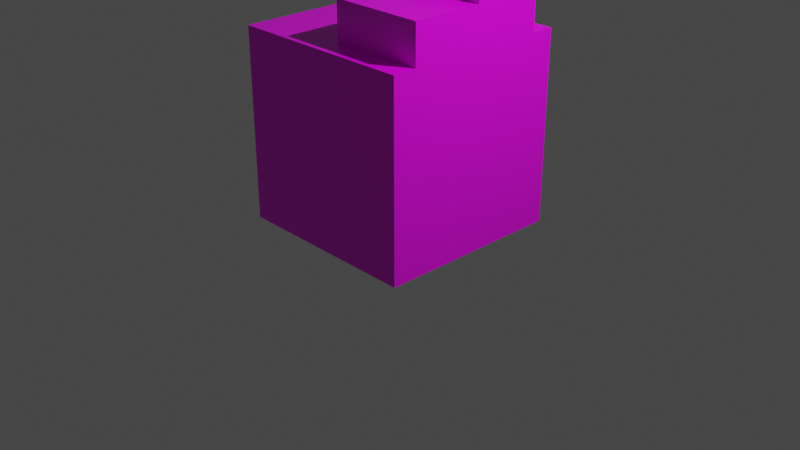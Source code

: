 # Source: dae_test_06.blend  (saved by Blender 2.83.19; exported with 4.5.12 LTS)
import bpy
from mathutils import Matrix  # noqa: F401  (used for matrix-valued properties, if any)

bpy.ops.wm.read_factory_settings(use_empty=True)
scene = bpy.context.scene
scene.name = 'Scene'

# ---- collections
col_collection = bpy.data.collections.new('Collection'); scene.collection.children.link(col_collection)

# ---- images (referenced by path relative to the original .blend; pixels are not part of the script)
import os
ASSET_DIR = os.environ.get("B2B_ASSET_DIR", "")  # directory of the original .blend (textures are referenced by path, not embedded)
HERE = os.path.dirname(os.path.abspath(__file__))  # packed textures are extracted next to this script under _unpacked/

def load_image(name, relpath, width, height, colorspace="sRGB"):
    """Load a texture the original file referenced (path relative to the .blend, or extracted next to this script)."""
    p = next((c for c in (os.path.join(HERE, relpath), os.path.join(ASSET_DIR, relpath)) if relpath and os.path.exists(c)), "")
    if p:
        img = bpy.data.images.load(p, check_existing=True)
        img.name = name
    else:  # same state as the original file: an image datablock whose file is absent (Cycles renders it pink)
        img = bpy.data.images.new(name, width, height)
        img.source = "FILE"
        img.filepath = "//" + (relpath or name)
    img.colorspace_settings.name = colorspace
    return img
img_material_base_color = load_image('Material Base Color', 'test_anim_texture.png', 1024, 1024, 'sRGB')

# ---- materials (node trees are filled in below, after node groups)
mat_material = bpy.data.materials.new('Material')
mat_material.alpha_threshold = 0.0
mat_material.use_transparent_shadow = False
mat_material.line_color = (0.0, 0.0, 0.0, 1.0)

# ---- material node trees
mat_material.use_nodes = True; mat_material.node_tree.nodes.clear()
_N = mat_material.node_tree.nodes; _L = mat_material.node_tree.links
n0 = _N.new('ShaderNodeOutputMaterial'); n0.name = 'Material Output'; n0.location = (300, 300)
n1 = _N.new('ShaderNodeBsdfPrincipled'); n1.name = 'Principled BSDF'; n1.location = (10, 300)
n1.distribution = 'GGX'
n1.subsurface_method = 'BURLEY'
n1.inputs[2].default_value = 0.4
n1.inputs[3].default_value = 1.45
n1.inputs[27].default_value = (0.0, 0.0, 0.0, 1.0)
n1.inputs[28].default_value = 1.0
n2 = _N.new('ShaderNodeTexImage'); n2.name = 'Image Texture'; n2.location = (-280, 275)
n2.image = img_material_base_color
_L.new(n1.outputs[0], n0.inputs[0])
_L.new(n2.outputs[0], n1.inputs[0])
n0.is_active_output = True

# ---- world
world_world = bpy.data.worlds.new('World'); scene.world = world_world
world_world.use_nodes = True; world_world.node_tree.nodes.clear()
_N = world_world.node_tree.nodes; _L = world_world.node_tree.links
n0 = _N.new('ShaderNodeOutputWorld'); n0.name = 'World Output'; n0.location = (300, 300)
n1 = _N.new('ShaderNodeBackground'); n1.name = 'Background'; n1.location = (10, 300)
n1.inputs[0].default_value = (0.05088, 0.05088, 0.05088, 1.0)
_L.new(n1.outputs[0], n0.inputs[0])
n0.is_active_output = True
world_world.color = (0.05088, 0.05088, 0.05088)
world_world.use_sun_shadow = False
world_world.sun_shadow_jitter_overblur = 0.0

# ---- cameras
cam_camera = bpy.data.cameras.new('Camera')
cam_camera.clip_end = 100.0
cam_camera.ortho_scale = 7.314

# ---- lights
light_light = bpy.data.lights.new('Light', 'POINT')
light_light.transmission_factor = 0.0
light_light.energy = 1000.0
light_light.shadow_soft_size = 0.1
light_light.shadow_maximum_resolution = 0.006
light_light.use_absolute_resolution = True

# ---- meshes
me_cube = bpy.data.meshes.new('Cube')
me_cube.from_pydata([(1.0, 1.0, 2.0), (1.0, 1.0, 0.0), (1.0, -1.0, 2.0), (1.0, -1.0, 0.0), (-1.0, 1.0, 2.0), (-1.0, 1.0, 0.0), (-1.0, -1.0, 2.0), (-1.0, -1.0, 0.0), (-1.0, 0.7524, 0.0), (-1.0, -0.7524, 0.0), (1.0, 0.7524, 2.0), (1.0, -0.7524, 2.0), (-1.0, -0.7524, 2.0), (-1.0, 0.7524, 2.0), (1.0, -0.7524, 0.0), (1.0, 0.7524, 0.0), (1.0, 0.0, 2.0), (-1.0, 0.0, 2.0), (0.0, 0.7524, 2.0), (0.0, -0.7524, 2.0), (0.0, 0.0, 2.0), (1.0, 0.0, 2.406), (1.0, -0.7524, 2.406), (0.0, 0.7524, 2.406), (1.0, 0.7524, 2.406), (0.0, -0.7524, 2.406), (0.0, 0.0, 2.406), (0.0, 0.7524, 2.547), (1.0, 0.7524, 2.547), (1.0, 0.0, 2.547), (0.0, 0.0, 2.547)], [], [(11, 19, 12, 6, 2), (3, 2, 6, 7), (8, 13, 4, 5), (9, 14, 3, 7), (14, 11, 2, 3), (5, 4, 0, 1), (1, 0, 10, 15), (15, 10, 16, 11, 14), (5, 1, 15, 8), (8, 15, 14, 9), (7, 6, 12, 9), (9, 12, 17, 13, 8), (0, 4, 13, 18, 10), (20, 17, 12, 19), (11, 16, 21, 22), (16, 10, 24, 21), (18, 13, 17, 20), (21, 26, 25, 22), (23, 26, 30, 27), (10, 18, 23, 24), (18, 20, 26, 23), (19, 11, 22, 25), (20, 19, 25, 26), (28, 27, 30, 29), (21, 24, 28, 29), (24, 23, 27, 28), (26, 21, 29, 30)])
_uv = me_cube.uv_layers.new(name='UVMap')
_uv.uv.foreach_set('vector', [0.6667, 0.7079, 0.5, 0.7079, 0.3333, 0.7079, 0.3333, 0.6667, 0.6667, 0.6667, 0.3333, 0.6667, 0.3333, 0.3333, 0.6667, 0.3333, 0.6667, 0.6667, 0.3333, 0.4658, 0.0, 0.4658, 0.0, 0.4245, 0.3333, 0.4245, 0.6667, 0.2921, 1.0, 0.2921, 1.0, 0.3333, 0.6667, 0.3333, 0.2921, 0.4245, 0.2921, 0.09119, 0.3333, 0.09119, 0.3333, 0.4245, 0.6667, 0.3333, 0.3333, 0.3333, 0.3333, 6.954e-08, 0.6667, 0.0, 1.192e-07, 0.4245, 0.0, 0.09119, 0.04127, 0.09119, 0.04127, 0.4245, 0.04127, 0.4245, 0.04127, 0.09119, 0.1667, 0.09119, 0.2921, 0.09119, 0.2921, 0.4245, 0.6667, 0.0, 1.0, 4.967e-08, 1.0, 0.04127, 0.6667, 0.04127, 0.6667, 0.04127, 1.0, 0.04127, 1.0, 0.2921, 0.6667, 0.2921, 0.3333, 0.7579, 3.974e-08, 0.7579, 3.974e-08, 0.7166, 0.3333, 0.7166, 0.3333, 0.7166, 3.974e-08, 0.7166, 1.987e-08, 0.5912, 0.0, 0.4658, 0.3333, 0.4658, 0.6667, 1.0, 0.3333, 1.0, 0.3333, 0.9587, 0.5, 0.9587, 0.6667, 0.9587, 0.5, 0.8333, 0.3333, 0.8333, 0.3333, 0.7079, 0.5, 0.7079, 0.2921, 0.09119, 0.1667, 0.09119, 0.1667, 0.02359, 0.2921, 0.02359, 0.1667, 0.09119, 0.04127, 0.09119, 0.04127, 0.02359, 0.1667, 0.02359, 0.5, 0.9587, 0.3333, 0.9587, 0.3333, 0.8333, 0.5, 0.8333, 0.7921, 0.5841, 0.7921, 0.7508, 0.6667, 0.7508, 0.6667, 0.5841, 0.6903, 0.3333, 0.6903, 0.4587, 0.6667, 0.4587, 0.6667, 0.3333, 0.7921, 0.7508, 0.7921, 0.5841, 0.8597, 0.5841, 0.8597, 0.7508, 0.7579, 0.3333, 0.7579, 0.4587, 0.6903, 0.4587, 0.6903, 0.3333, 0.6667, 0.9175, 0.6667, 0.7508, 0.7343, 0.7508, 0.7343, 0.9175, 0.7579, 0.4587, 0.7579, 0.5841, 0.6903, 0.5841, 0.6903, 0.4587, 0.8833, 0.3333, 0.8833, 0.5, 0.7579, 0.5, 0.7579, 0.3333, 0.1667, 0.02359, 0.04127, 0.02359, 0.04127, 3.974e-08, 0.1667, 0.0, 0.8597, 0.7508, 0.8597, 0.5841, 0.8833, 0.5841, 0.8833, 0.7508, 0.8833, 0.5, 0.8833, 0.3333, 0.9068, 0.3333, 0.9068, 0.5])
me_cube.materials.append(mat_material)
me_cube.use_remesh_preserve_volume = False
me_cube.use_remesh_preserve_attributes = False
me_cube.use_mirror_vertex_groups = False
me_cube.update()
arm_armature = bpy.data.armatures.new('Armature')  # bones are not reproduced

# ---- objects
ob_cube = bpy.data.objects.new('Cube', me_cube)
ob_light = bpy.data.objects.new('Light', light_light)
ob_camera = bpy.data.objects.new('Camera', cam_camera)
ob_armature = bpy.data.objects.new('Armature', arm_armature)

# ---- transforms, parenting, visibility, modifiers, constraints
ob_cube.parent = ob_armature
ob_cube.location = (0.0, 0.0, 0.0)
ob_cube.lock_rotations_4d = False
ob_cube.empty_display_type = 'ARROWS'
ob_cube.lineart.crease_threshold = 0.0
_vg = ob_cube.vertex_groups.new(name='Bone')
for _i, _w in zip([0, 1, 2, 3, 4, 5, 6, 7, 8, 9, 10, 11, 12, 13, 14, 15, 16, 17, 18, 19, 20, 21, 22, 23, 24, 25, 26, 27, 28, 29, 30], [0.8103, 0.9626, 0.8025, 0.9472, 0.8934, 0.9791, 0.9359, 0.9814, 0.9816, 0.9819, 0.7017, 0.6963, 0.9382, 0.9049, 0.9406, 0.9609, 0.1427, 0.9295, 0.7491, 0.8493, 0.8229, 0.07224, 0.3644, 0.3578, 0.316, 0.7113, 0.2435, 0.2919, 0.2566, 0.07105, 0.1795]): _vg.add([_i], _w, 'REPLACE')
_vg = ob_cube.vertex_groups.new(name='Bone.001')
for _i, _w in zip([0, 1, 2, 3, 4, 6, 10, 11, 12, 13, 14, 15, 16, 17, 18, 19, 20, 21, 22, 23, 24, 25, 26, 27, 28, 29, 30], [0.1897, 0.02485, 0.1975, 0.05284, 0.1066, 0.06414, 0.2983, 0.3037, 0.06181, 0.09511, 0.05944, 0.0281, 0.8573, 0.07047, 0.2509, 0.1507, 0.1771, 0.9278, 0.6356, 0.6422, 0.684, 0.2887, 0.7565, 0.7081, 0.7434, 0.929, 0.8205]): _vg.add([_i], _w, 'REPLACE')
_m = ob_cube.modifiers.new('Armature', 'ARMATURE')
_m.object = ob_armature
ob_light.location = (4.076, 1.005, 5.904)
ob_light.rotation_euler = (0.6503, 0.05522, 1.866)
ob_light.lock_rotations_4d = False
ob_light.empty_display_type = 'ARROWS'
ob_light.color = (0.0, 0.0, 0.0, 0.0)
ob_light.lineart.crease_threshold = 0.0
ob_camera.location = (7.359, -6.926, 4.958)
ob_camera.rotation_euler = (1.109, 0.0, 0.8149)
ob_camera.lock_rotations_4d = False
ob_camera.empty_display_type = 'ARROWS'
ob_camera.color = (0.0, 0.0, 0.0, 0.0)
ob_camera.display_type = 'WIRE'
ob_camera.lineart.crease_threshold = 0.0
ob_armature.location = (0.0, 0.0, 0.0)
ob_armature.show_in_front = True
ob_armature.lineart.crease_threshold = 0.0

# ---- collection membership
col_collection.objects.link(ob_cube)
col_collection.objects.link(ob_light)
col_collection.objects.link(ob_camera)
col_collection.objects.link(ob_armature)

# ---- scene / render settings (as saved in the file)
scene.camera = ob_camera
scene.frame_start = 1; scene.frame_end = 20; scene.frame_set(10)
scene.render.engine = 'BLENDER_EEVEE_NEXT'
scene.cycles.use_denoising = False
scene.cycles.samples = 128
scene.cycles.sampling_pattern = 'TABULATED_SOBOL'
scene.cycles.use_adaptive_sampling = False
scene.cycles.use_light_tree = False
scene.view_settings.view_transform = 'Filmic'
bpy.context.view_layer.update()
